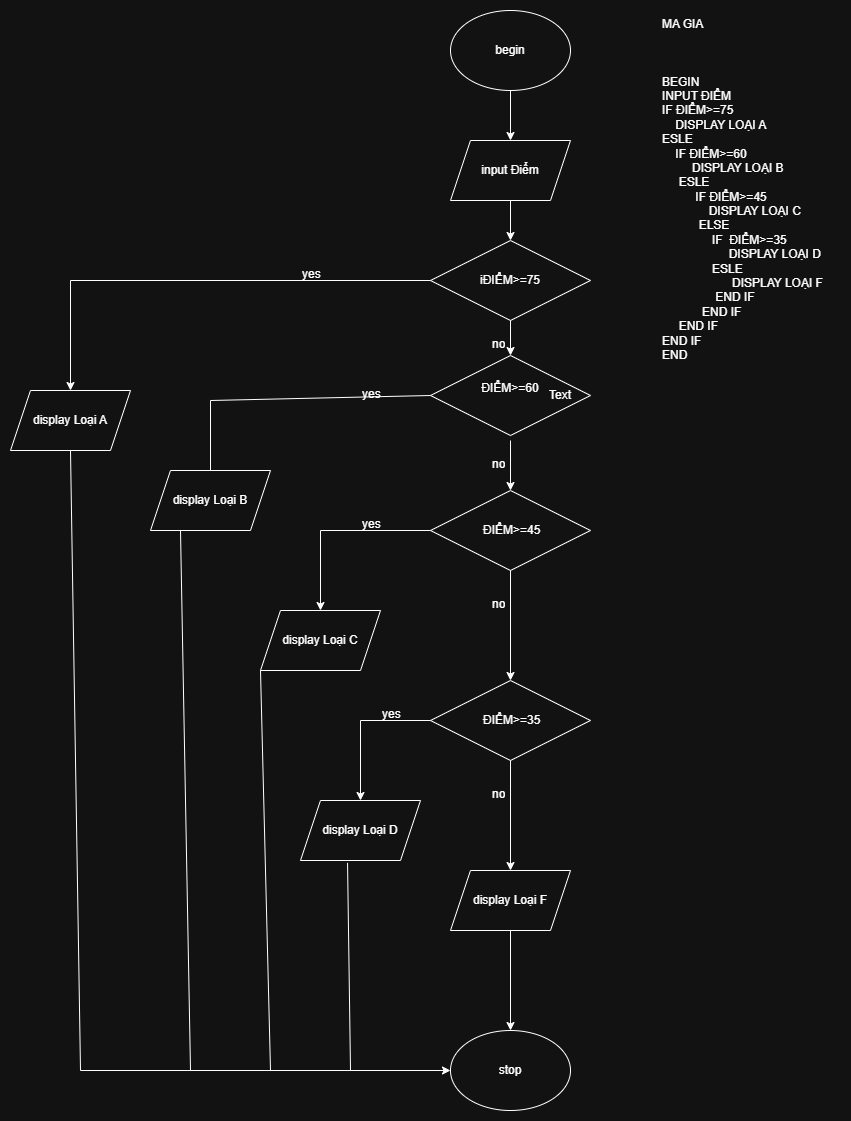

The diagram above was exported from draw.io. Its source (the exported page's mxGraphModel, read from the mxfile embedded in the PNG):
<mxGraphModel dx="1213" dy="643" grid="1" gridSize="10" guides="1" tooltips="1" connect="1" arrows="1" fold="1" page="1" pageScale="1" pageWidth="827" pageHeight="1169" background="#ffffff" math="0" shadow="0">
  <root>
    <mxCell id="0" />
    <mxCell id="1" parent="0" />
    <mxCell id="9LjpTbtq6xgbOPbYrfK9-1" value="begin" style="ellipse;whiteSpace=wrap;html=1;" parent="1" vertex="1">
      <mxGeometry x="470" y="10" width="120" height="80" as="geometry" />
    </mxCell>
    <mxCell id="9LjpTbtq6xgbOPbYrfK9-2" style="edgeStyle=orthogonalEdgeStyle;rounded=0;orthogonalLoop=1;jettySize=auto;html=1;exitX=0.5;exitY=1;exitDx=0;exitDy=0;" parent="1" source="9LjpTbtq6xgbOPbYrfK9-1" target="9LjpTbtq6xgbOPbYrfK9-1" edge="1">
      <mxGeometry relative="1" as="geometry" />
    </mxCell>
    <mxCell id="9LjpTbtq6xgbOPbYrfK9-3" value="input Điểm" style="shape=parallelogram;perimeter=parallelogramPerimeter;whiteSpace=wrap;html=1;fixedSize=1;" parent="1" vertex="1">
      <mxGeometry x="470" y="140" width="120" height="60" as="geometry" />
    </mxCell>
    <mxCell id="9LjpTbtq6xgbOPbYrfK9-5" value="iĐIỂM&amp;gt;=75" style="rhombus;whiteSpace=wrap;html=1;" parent="1" vertex="1">
      <mxGeometry x="450" y="240" width="160" height="80" as="geometry" />
    </mxCell>
    <mxCell id="9LjpTbtq6xgbOPbYrfK9-6" value="" style="endArrow=classic;html=1;rounded=0;exitX=0.5;exitY=1;exitDx=0;exitDy=0;" parent="1" source="9LjpTbtq6xgbOPbYrfK9-1" target="9LjpTbtq6xgbOPbYrfK9-3" edge="1">
      <mxGeometry width="50" height="50" relative="1" as="geometry">
        <mxPoint x="390" y="360" as="sourcePoint" />
        <mxPoint x="440" y="310" as="targetPoint" />
      </mxGeometry>
    </mxCell>
    <mxCell id="9LjpTbtq6xgbOPbYrfK9-7" value="" style="endArrow=classic;html=1;rounded=0;exitX=0.5;exitY=1;exitDx=0;exitDy=0;" parent="1" source="9LjpTbtq6xgbOPbYrfK9-3" target="9LjpTbtq6xgbOPbYrfK9-5" edge="1">
      <mxGeometry width="50" height="50" relative="1" as="geometry">
        <mxPoint x="390" y="360" as="sourcePoint" />
        <mxPoint x="440" y="310" as="targetPoint" />
      </mxGeometry>
    </mxCell>
    <mxCell id="9LjpTbtq6xgbOPbYrfK9-9" value="" style="endArrow=none;html=1;rounded=0;entryX=0;entryY=0.5;entryDx=0;entryDy=0;" parent="1" target="9LjpTbtq6xgbOPbYrfK9-5" edge="1">
      <mxGeometry width="50" height="50" relative="1" as="geometry">
        <mxPoint x="90" y="280" as="sourcePoint" />
        <mxPoint x="440" y="310" as="targetPoint" />
      </mxGeometry>
    </mxCell>
    <mxCell id="9LjpTbtq6xgbOPbYrfK9-10" value="" style="endArrow=classic;html=1;rounded=0;" parent="1" target="9LjpTbtq6xgbOPbYrfK9-11" edge="1">
      <mxGeometry width="50" height="50" relative="1" as="geometry">
        <mxPoint x="90" y="280" as="sourcePoint" />
        <mxPoint x="270" y="310" as="targetPoint" />
      </mxGeometry>
    </mxCell>
    <mxCell id="9LjpTbtq6xgbOPbYrfK9-11" value="display Loại A" style="shape=parallelogram;perimeter=parallelogramPerimeter;whiteSpace=wrap;html=1;fixedSize=1;" parent="1" vertex="1">
      <mxGeometry x="30" y="390" width="120" height="60" as="geometry" />
    </mxCell>
    <mxCell id="9LjpTbtq6xgbOPbYrfK9-12" value="yes" style="text;html=1;whiteSpace=wrap;overflow=hidden;rounded=0;" parent="1" vertex="1">
      <mxGeometry x="320" y="260" width="30" height="30" as="geometry" />
    </mxCell>
    <mxCell id="9LjpTbtq6xgbOPbYrfK9-13" value="ĐIỂM&amp;gt;=60&lt;div&gt;&lt;br&gt;&lt;/div&gt;" style="rhombus;whiteSpace=wrap;html=1;" parent="1" vertex="1">
      <mxGeometry x="450" y="355" width="160" height="80" as="geometry" />
    </mxCell>
    <mxCell id="9LjpTbtq6xgbOPbYrfK9-14" value="" style="endArrow=classic;html=1;rounded=0;exitX=0.5;exitY=1;exitDx=0;exitDy=0;entryX=0.5;entryY=0;entryDx=0;entryDy=0;" parent="1" source="9LjpTbtq6xgbOPbYrfK9-5" target="9LjpTbtq6xgbOPbYrfK9-13" edge="1">
      <mxGeometry width="50" height="50" relative="1" as="geometry">
        <mxPoint x="390" y="360" as="sourcePoint" />
        <mxPoint x="440" y="310" as="targetPoint" />
      </mxGeometry>
    </mxCell>
    <mxCell id="9LjpTbtq6xgbOPbYrfK9-15" value="no" style="text;html=1;whiteSpace=wrap;overflow=hidden;rounded=0;" parent="1" vertex="1">
      <mxGeometry x="510" y="330" width="40" height="30" as="geometry" />
    </mxCell>
    <mxCell id="9LjpTbtq6xgbOPbYrfK9-16" value="" style="endArrow=none;html=1;rounded=0;entryX=0;entryY=0.5;entryDx=0;entryDy=0;" parent="1" target="9LjpTbtq6xgbOPbYrfK9-13" edge="1">
      <mxGeometry width="50" height="50" relative="1" as="geometry">
        <mxPoint x="230" y="400" as="sourcePoint" />
        <mxPoint x="440" y="420" as="targetPoint" />
      </mxGeometry>
    </mxCell>
    <mxCell id="9LjpTbtq6xgbOPbYrfK9-17" value="" style="endArrow=classic;html=1;rounded=0;" parent="1" edge="1">
      <mxGeometry width="50" height="50" relative="1" as="geometry">
        <mxPoint x="230" y="400" as="sourcePoint" />
        <mxPoint x="230" y="480" as="targetPoint" />
      </mxGeometry>
    </mxCell>
    <mxCell id="9LjpTbtq6xgbOPbYrfK9-18" value="display Loại B" style="shape=parallelogram;perimeter=parallelogramPerimeter;whiteSpace=wrap;html=1;fixedSize=1;" parent="1" vertex="1">
      <mxGeometry x="170" y="470" width="120" height="60" as="geometry" />
    </mxCell>
    <mxCell id="9LjpTbtq6xgbOPbYrfK9-19" value="yes" style="text;html=1;whiteSpace=wrap;overflow=hidden;rounded=0;" parent="1" vertex="1">
      <mxGeometry x="380" y="380" width="30" height="30" as="geometry" />
    </mxCell>
    <mxCell id="9LjpTbtq6xgbOPbYrfK9-20" value="&lt;div&gt;&amp;nbsp;ĐIỂM&amp;gt;=45&lt;/div&gt;" style="rhombus;whiteSpace=wrap;html=1;" parent="1" vertex="1">
      <mxGeometry x="450" y="490" width="160" height="80" as="geometry" />
    </mxCell>
    <mxCell id="9LjpTbtq6xgbOPbYrfK9-22" value="" style="endArrow=classic;html=1;rounded=0;entryX=0.5;entryY=0;entryDx=0;entryDy=0;" parent="1" target="9LjpTbtq6xgbOPbYrfK9-20" edge="1">
      <mxGeometry width="50" height="50" relative="1" as="geometry">
        <mxPoint x="530" y="440" as="sourcePoint" />
        <mxPoint x="440" y="410" as="targetPoint" />
      </mxGeometry>
    </mxCell>
    <mxCell id="9LjpTbtq6xgbOPbYrfK9-23" value="no" style="text;html=1;whiteSpace=wrap;overflow=hidden;rounded=0;" parent="1" vertex="1">
      <mxGeometry x="510" y="450" width="30" height="30" as="geometry" />
    </mxCell>
    <mxCell id="9LjpTbtq6xgbOPbYrfK9-24" value="" style="endArrow=none;html=1;rounded=0;entryX=0;entryY=0.5;entryDx=0;entryDy=0;" parent="1" target="9LjpTbtq6xgbOPbYrfK9-20" edge="1">
      <mxGeometry width="50" height="50" relative="1" as="geometry">
        <mxPoint x="340" y="530" as="sourcePoint" />
        <mxPoint x="440" y="530" as="targetPoint" />
      </mxGeometry>
    </mxCell>
    <mxCell id="9LjpTbtq6xgbOPbYrfK9-25" value="display Loại C" style="shape=parallelogram;perimeter=parallelogramPerimeter;whiteSpace=wrap;html=1;fixedSize=1;" parent="1" vertex="1">
      <mxGeometry x="280" y="610" width="120" height="60" as="geometry" />
    </mxCell>
    <mxCell id="9LjpTbtq6xgbOPbYrfK9-26" value="" style="endArrow=classic;html=1;rounded=0;entryX=0.5;entryY=0;entryDx=0;entryDy=0;" parent="1" target="9LjpTbtq6xgbOPbYrfK9-25" edge="1">
      <mxGeometry width="50" height="50" relative="1" as="geometry">
        <mxPoint x="340" y="530" as="sourcePoint" />
        <mxPoint x="190" y="545" as="targetPoint" />
        <Array as="points">
          <mxPoint x="340" y="530" />
        </Array>
      </mxGeometry>
    </mxCell>
    <mxCell id="9LjpTbtq6xgbOPbYrfK9-28" value="" style="endArrow=classic;html=1;rounded=0;exitX=0.5;exitY=1;exitDx=0;exitDy=0;" parent="1" source="9LjpTbtq6xgbOPbYrfK9-20" edge="1">
      <mxGeometry width="50" height="50" relative="1" as="geometry">
        <mxPoint x="390" y="580" as="sourcePoint" />
        <mxPoint x="530" y="680" as="targetPoint" />
      </mxGeometry>
    </mxCell>
    <mxCell id="9LjpTbtq6xgbOPbYrfK9-29" value="yes" style="text;html=1;whiteSpace=wrap;overflow=hidden;rounded=0;" parent="1" vertex="1">
      <mxGeometry x="380" y="510" width="30" height="20" as="geometry" />
    </mxCell>
    <mxCell id="9LjpTbtq6xgbOPbYrfK9-30" value="no" style="text;html=1;whiteSpace=wrap;overflow=hidden;rounded=0;" parent="1" vertex="1">
      <mxGeometry x="510" y="590" width="40" height="40" as="geometry" />
    </mxCell>
    <mxCell id="9LjpTbtq6xgbOPbYrfK9-31" value="&lt;div&gt;&amp;nbsp;ĐIỂM&amp;gt;=35&lt;/div&gt;" style="rhombus;whiteSpace=wrap;html=1;" parent="1" vertex="1">
      <mxGeometry x="450" y="680" width="160" height="80" as="geometry" />
    </mxCell>
    <mxCell id="9LjpTbtq6xgbOPbYrfK9-32" value="" style="endArrow=none;html=1;rounded=0;exitX=0;exitY=0.5;exitDx=0;exitDy=0;" parent="1" source="9LjpTbtq6xgbOPbYrfK9-31" edge="1">
      <mxGeometry width="50" height="50" relative="1" as="geometry">
        <mxPoint x="400" y="680" as="sourcePoint" />
        <mxPoint x="380" y="720" as="targetPoint" />
      </mxGeometry>
    </mxCell>
    <mxCell id="9LjpTbtq6xgbOPbYrfK9-33" value="display Loại D" style="shape=parallelogram;perimeter=parallelogramPerimeter;whiteSpace=wrap;html=1;fixedSize=1;" parent="1" vertex="1">
      <mxGeometry x="320" y="800" width="120" height="60" as="geometry" />
    </mxCell>
    <mxCell id="9LjpTbtq6xgbOPbYrfK9-34" value="" style="endArrow=classic;html=1;rounded=0;entryX=0.5;entryY=0;entryDx=0;entryDy=0;" parent="1" target="9LjpTbtq6xgbOPbYrfK9-33" edge="1">
      <mxGeometry width="50" height="50" relative="1" as="geometry">
        <mxPoint x="380" y="720" as="sourcePoint" />
        <mxPoint x="230" y="735" as="targetPoint" />
        <Array as="points">
          <mxPoint x="380" y="720" />
        </Array>
      </mxGeometry>
    </mxCell>
    <mxCell id="9LjpTbtq6xgbOPbYrfK9-35" value="yes" style="text;html=1;whiteSpace=wrap;overflow=hidden;rounded=0;" parent="1" vertex="1">
      <mxGeometry x="400" y="700" width="30" height="30" as="geometry" />
    </mxCell>
    <mxCell id="9LjpTbtq6xgbOPbYrfK9-36" value="" style="endArrow=classic;html=1;rounded=0;exitX=0.5;exitY=1;exitDx=0;exitDy=0;" parent="1" edge="1">
      <mxGeometry width="50" height="50" relative="1" as="geometry">
        <mxPoint x="530" y="760" as="sourcePoint" />
        <mxPoint x="530" y="870" as="targetPoint" />
      </mxGeometry>
    </mxCell>
    <mxCell id="9LjpTbtq6xgbOPbYrfK9-37" value="no" style="text;html=1;whiteSpace=wrap;overflow=hidden;rounded=0;" parent="1" vertex="1">
      <mxGeometry x="510" y="780" width="40" height="40" as="geometry" />
    </mxCell>
    <mxCell id="9LjpTbtq6xgbOPbYrfK9-42" value="display Loại F" style="shape=parallelogram;perimeter=parallelogramPerimeter;whiteSpace=wrap;html=1;fixedSize=1;" parent="1" vertex="1">
      <mxGeometry x="470" y="870" width="120" height="60" as="geometry" />
    </mxCell>
    <mxCell id="9LjpTbtq6xgbOPbYrfK9-43" value="stop" style="ellipse;whiteSpace=wrap;html=1;" parent="1" vertex="1">
      <mxGeometry x="470" y="1030" width="120" height="80" as="geometry" />
    </mxCell>
    <mxCell id="9LjpTbtq6xgbOPbYrfK9-44" value="" style="endArrow=classic;html=1;rounded=0;exitX=0.5;exitY=1;exitDx=0;exitDy=0;entryX=0.5;entryY=0;entryDx=0;entryDy=0;" parent="1" source="9LjpTbtq6xgbOPbYrfK9-42" target="9LjpTbtq6xgbOPbYrfK9-43" edge="1">
      <mxGeometry width="50" height="50" relative="1" as="geometry">
        <mxPoint x="400" y="900" as="sourcePoint" />
        <mxPoint x="450" y="850" as="targetPoint" />
      </mxGeometry>
    </mxCell>
    <mxCell id="9LjpTbtq6xgbOPbYrfK9-45" value="" style="endArrow=none;html=1;rounded=0;exitX=0.5;exitY=1;exitDx=0;exitDy=0;" parent="1" source="9LjpTbtq6xgbOPbYrfK9-11" edge="1">
      <mxGeometry width="50" height="50" relative="1" as="geometry">
        <mxPoint x="400" y="670" as="sourcePoint" />
        <mxPoint x="100" y="1070" as="targetPoint" />
      </mxGeometry>
    </mxCell>
    <mxCell id="9LjpTbtq6xgbOPbYrfK9-46" value="" style="endArrow=none;html=1;rounded=0;exitX=0.25;exitY=1;exitDx=0;exitDy=0;" parent="1" source="9LjpTbtq6xgbOPbYrfK9-18" edge="1">
      <mxGeometry width="50" height="50" relative="1" as="geometry">
        <mxPoint x="400" y="670" as="sourcePoint" />
        <mxPoint x="210" y="1070" as="targetPoint" />
      </mxGeometry>
    </mxCell>
    <mxCell id="9LjpTbtq6xgbOPbYrfK9-47" value="" style="endArrow=classic;html=1;rounded=0;entryX=0;entryY=0.5;entryDx=0;entryDy=0;" parent="1" target="9LjpTbtq6xgbOPbYrfK9-43" edge="1">
      <mxGeometry width="50" height="50" relative="1" as="geometry">
        <mxPoint x="100" y="1070" as="sourcePoint" />
        <mxPoint x="450" y="730" as="targetPoint" />
      </mxGeometry>
    </mxCell>
    <mxCell id="9LjpTbtq6xgbOPbYrfK9-48" value="" style="endArrow=none;html=1;rounded=0;exitX=0;exitY=1;exitDx=0;exitDy=0;" parent="1" source="9LjpTbtq6xgbOPbYrfK9-25" edge="1">
      <mxGeometry width="50" height="50" relative="1" as="geometry">
        <mxPoint x="400" y="780" as="sourcePoint" />
        <mxPoint x="290" y="1070" as="targetPoint" />
      </mxGeometry>
    </mxCell>
    <mxCell id="9LjpTbtq6xgbOPbYrfK9-49" value="" style="endArrow=none;html=1;rounded=0;exitX=0.392;exitY=1.039;exitDx=0;exitDy=0;exitPerimeter=0;" parent="1" source="9LjpTbtq6xgbOPbYrfK9-33" edge="1">
      <mxGeometry width="50" height="50" relative="1" as="geometry">
        <mxPoint x="340" y="890" as="sourcePoint" />
        <mxPoint x="370" y="1070" as="targetPoint" />
      </mxGeometry>
    </mxCell>
    <mxCell id="9LjpTbtq6xgbOPbYrfK9-50" value="MA GIA&lt;div&gt;&lt;br&gt;&lt;/div&gt;&lt;div&gt;&lt;br&gt;&lt;/div&gt;&lt;div&gt;&lt;br&gt;&lt;/div&gt;&lt;div&gt;BEGIN&lt;/div&gt;&lt;div&gt;INPUT ĐIỂM&lt;/div&gt;&lt;div&gt;IF&amp;nbsp;&lt;span style=&quot;text-align: center; background-color: transparent; color: light-dark(rgb(0, 0, 0), rgb(255, 255, 255));&quot;&gt;ĐIỂM&amp;gt;=75&lt;/span&gt;&lt;/div&gt;&lt;div&gt;&lt;span style=&quot;text-align: center; background-color: transparent; color: light-dark(rgb(0, 0, 0), rgb(255, 255, 255));&quot;&gt;&amp;nbsp; &amp;nbsp; DISPLAY LOẠI A&amp;nbsp;&lt;/span&gt;&lt;/div&gt;&lt;div&gt;&lt;span style=&quot;text-align: center; background-color: transparent; color: light-dark(rgb(0, 0, 0), rgb(255, 255, 255));&quot;&gt;ESLE&lt;/span&gt;&lt;/div&gt;&lt;div&gt;&lt;span style=&quot;text-align: center; background-color: transparent; color: light-dark(rgb(0, 0, 0), rgb(255, 255, 255));&quot;&gt;&amp;nbsp; &amp;nbsp; IF&amp;nbsp;&lt;/span&gt;&lt;span style=&quot;text-align: center; background-color: transparent; color: light-dark(rgb(0, 0, 0), rgb(255, 255, 255));&quot;&gt;ĐIỂM&amp;gt;=60&lt;/span&gt;&lt;/div&gt;&lt;div&gt;&lt;span style=&quot;text-align: center; background-color: transparent; color: light-dark(rgb(0, 0, 0), rgb(255, 255, 255));&quot;&gt;&amp;nbsp; &amp;nbsp; &amp;nbsp; &amp;nbsp; &amp;nbsp;DISPLAY LOẠI B&lt;/span&gt;&lt;/div&gt;&lt;div&gt;&lt;span style=&quot;text-align: center; background-color: transparent; color: light-dark(rgb(0, 0, 0), rgb(255, 255, 255));&quot;&gt;&amp;nbsp; &amp;nbsp; &amp;nbsp;ESLE&lt;/span&gt;&lt;/div&gt;&lt;div&gt;&lt;span style=&quot;text-align: center; background-color: transparent; color: light-dark(rgb(0, 0, 0), rgb(255, 255, 255));&quot;&gt;&amp;nbsp; &amp;nbsp; &amp;nbsp; &amp;nbsp; &amp;nbsp; IF&lt;/span&gt;&lt;span style=&quot;background-color: transparent; color: light-dark(rgb(0, 0, 0), rgb(255, 255, 255)); text-align: center;&quot;&gt;&amp;nbsp;&lt;/span&gt;&lt;span style=&quot;background-color: transparent; color: light-dark(rgb(0, 0, 0), rgb(255, 255, 255)); text-align: center;&quot;&gt;ĐIỂM&amp;gt;=45&lt;/span&gt;&lt;/div&gt;&lt;div&gt;&lt;span style=&quot;text-align: center; background-color: transparent; color: light-dark(rgb(0, 0, 0), rgb(255, 255, 255));&quot;&gt;&amp;nbsp; &amp;nbsp; &amp;nbsp; &amp;nbsp; &amp;nbsp; &amp;nbsp; &amp;nbsp; DISPLAY LOẠI C&lt;/span&gt;&lt;/div&gt;&lt;div&gt;&lt;span style=&quot;text-align: center; background-color: transparent; color: light-dark(rgb(0, 0, 0), rgb(255, 255, 255));&quot;&gt;&amp;nbsp; &amp;nbsp; &amp;nbsp; &amp;nbsp; &amp;nbsp; &amp;nbsp;ELSE&amp;nbsp;&lt;/span&gt;&lt;/div&gt;&lt;div&gt;&lt;span style=&quot;text-align: center; background-color: transparent; color: light-dark(rgb(0, 0, 0), rgb(255, 255, 255));&quot;&gt;&amp;nbsp; &amp;nbsp; &amp;nbsp; &amp;nbsp; &amp;nbsp; &amp;nbsp; &amp;nbsp; &amp;nbsp;IF&amp;nbsp;&lt;/span&gt;&lt;span style=&quot;background-color: transparent; color: light-dark(rgb(0, 0, 0), rgb(255, 255, 255)); text-align: center;&quot;&gt;&amp;nbsp;&lt;/span&gt;&lt;span style=&quot;background-color: transparent; color: light-dark(rgb(0, 0, 0), rgb(255, 255, 255)); text-align: center;&quot;&gt;ĐIỂM&amp;gt;=35&lt;/span&gt;&lt;/div&gt;&lt;div&gt;&lt;span style=&quot;text-align: center; background-color: transparent; color: light-dark(rgb(0, 0, 0), rgb(255, 255, 255));&quot;&gt;&amp;nbsp; &amp;nbsp; &amp;nbsp; &amp;nbsp; &amp;nbsp; &amp;nbsp; &amp;nbsp; &amp;nbsp; &amp;nbsp; &amp;nbsp; DISPLAY LOẠI D&lt;/span&gt;&lt;/div&gt;&lt;div&gt;&lt;span style=&quot;text-align: center; background-color: transparent; color: light-dark(rgb(0, 0, 0), rgb(255, 255, 255));&quot;&gt;&amp;nbsp; &amp;nbsp; &amp;nbsp; &amp;nbsp; &amp;nbsp; &amp;nbsp; &amp;nbsp; &amp;nbsp;ESLE&amp;nbsp;&lt;/span&gt;&lt;/div&gt;&lt;div&gt;&lt;span style=&quot;text-align: center; background-color: transparent; color: light-dark(rgb(0, 0, 0), rgb(255, 255, 255));&quot;&gt;&amp;nbsp; &amp;nbsp; &amp;nbsp; &amp;nbsp; &amp;nbsp; &amp;nbsp; &amp;nbsp; &amp;nbsp; &amp;nbsp; &amp;nbsp; &amp;nbsp;DISPLAY LOẠI F&lt;/span&gt;&lt;/div&gt;&lt;div&gt;&lt;span style=&quot;text-align: center; background-color: transparent; color: light-dark(rgb(0, 0, 0), rgb(255, 255, 255));&quot;&gt;&amp;nbsp; &amp;nbsp; &amp;nbsp; &amp;nbsp; &amp;nbsp; &amp;nbsp; &amp;nbsp; &amp;nbsp; END IF&lt;/span&gt;&lt;/div&gt;&lt;div&gt;&lt;span style=&quot;text-align: center; background-color: transparent; color: light-dark(rgb(0, 0, 0), rgb(255, 255, 255));&quot;&gt;&amp;nbsp; &amp;nbsp; &amp;nbsp; &amp;nbsp; &amp;nbsp; &amp;nbsp; END IF&lt;/span&gt;&lt;/div&gt;&lt;div&gt;&lt;span style=&quot;text-align: center; background-color: transparent; color: light-dark(rgb(0, 0, 0), rgb(255, 255, 255));&quot;&gt;&amp;nbsp; &amp;nbsp; &amp;nbsp;END IF&lt;/span&gt;&lt;/div&gt;&lt;div&gt;&lt;span style=&quot;text-align: center; background-color: transparent; color: light-dark(rgb(0, 0, 0), rgb(255, 255, 255));&quot;&gt;END IF&lt;/span&gt;&lt;/div&gt;&lt;div&gt;&lt;span style=&quot;text-align: center; background-color: transparent; color: light-dark(rgb(0, 0, 0), rgb(255, 255, 255));&quot;&gt;END&lt;/span&gt;&lt;/div&gt;&lt;div&gt;&lt;span style=&quot;text-align: center; background-color: transparent; color: light-dark(rgb(0, 0, 0), rgb(255, 255, 255));&quot;&gt;&lt;br&gt;&lt;/span&gt;&lt;/div&gt;&lt;div&gt;&lt;span style=&quot;text-align: center; background-color: transparent; color: light-dark(rgb(0, 0, 0), rgb(255, 255, 255));&quot;&gt;&amp;nbsp; &amp;nbsp; &amp;nbsp; &amp;nbsp;&lt;/span&gt;&lt;/div&gt;&lt;div&gt;&lt;span style=&quot;background-color: transparent; color: light-dark(rgb(0, 0, 0), rgb(255, 255, 255)); text-align: center;&quot;&gt;&amp;nbsp; &amp;nbsp; &amp;nbsp; &amp;nbsp; &amp;nbsp; &amp;nbsp; &amp;nbsp; &amp;nbsp;&lt;/span&gt;&lt;/div&gt;&lt;br&gt;&lt;br&gt;&lt;div&gt;&lt;span style=&quot;text-align: center; background-color: transparent; color: light-dark(rgb(0, 0, 0), rgb(255, 255, 255));&quot;&gt;&amp;nbsp; &amp;nbsp; &amp;nbsp;&lt;/span&gt;&lt;/div&gt;&lt;div&gt;&lt;span style=&quot;text-align: center; background-color: transparent; color: light-dark(rgb(0, 0, 0), rgb(255, 255, 255));&quot;&gt;&lt;br&gt;&lt;/span&gt;&lt;/div&gt;" style="text;html=1;whiteSpace=wrap;overflow=hidden;rounded=0;" parent="1" vertex="1">
      <mxGeometry x="680" y="10" width="180" height="920" as="geometry" />
    </mxCell>
    <mxCell id="9LjpTbtq6xgbOPbYrfK9-51" value="Text" style="text;html=1;whiteSpace=wrap;strokeColor=none;fillColor=none;align=center;verticalAlign=middle;rounded=0;" parent="1" vertex="1">
      <mxGeometry x="550" y="380" width="60" height="30" as="geometry" />
    </mxCell>
  </root>
</mxGraphModel>